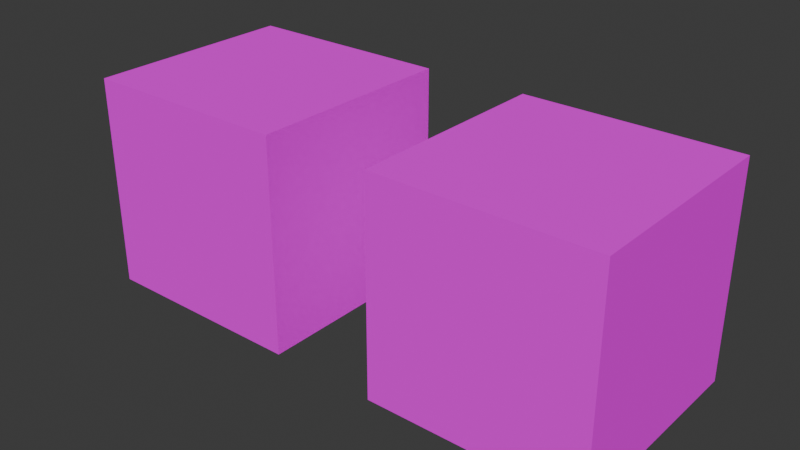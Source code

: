 # Source: two_textured_cube.blend  (saved by Blender 5.1.30; exported with 4.5.12 LTS)
import bpy
from mathutils import Matrix  # noqa: F401  (used for matrix-valued properties, if any)

bpy.ops.wm.read_factory_settings(use_empty=True)
scene = bpy.context.scene
scene.name = 'Scene'

# ---- collections
col_collection = bpy.data.collections.new('Collection'); scene.collection.children.link(col_collection)

# ---- images (referenced by path relative to the original .blend; pixels are not part of the script)
import os
ASSET_DIR = os.environ.get("B2B_ASSET_DIR", "")  # directory of the original .blend (textures are referenced by path, not embedded)
HERE = os.path.dirname(os.path.abspath(__file__))  # packed textures are extracted next to this script under _unpacked/

def load_image(name, relpath, width, height, colorspace="sRGB"):
    """Load a texture the original file referenced (path relative to the .blend, or extracted next to this script)."""
    p = next((c for c in (os.path.join(HERE, relpath), os.path.join(ASSET_DIR, relpath)) if relpath and os.path.exists(c)), "")
    if p:
        img = bpy.data.images.load(p, check_existing=True)
        img.name = name
    else:  # same state as the original file: an image datablock whose file is absent (Cycles renders it pink)
        img = bpy.data.images.new(name, width, height)
        img.source = "FILE"
        img.filepath = "//" + (relpath or name)
    img.colorspace_settings.name = colorspace
    return img
img_diffuse2_png = load_image('diffuse2.png', 'diffuse2.png', 1024, 1024, 'sRGB')
img_diffuse1_png = load_image('diffuse1.png', 'diffuse1.png', 1024, 1024, 'sRGB')

# ---- materials (node trees are filled in below, after node groups)
mat_wood = bpy.data.materials.new('Wood')
mat_wood.alpha_threshold = 0.0
mat_wood.use_backface_culling_lightprobe_volume = False
mat_wood.roughness = 0.5
mat_wood.line_color = (0.0, 0.0, 0.0, 1.0)
mat_brick = bpy.data.materials.new('Brick')

# ---- material node trees
mat_wood.use_nodes = True; mat_wood.node_tree.nodes.clear()
_N = mat_wood.node_tree.nodes; _L = mat_wood.node_tree.links
n0 = _N.new('ShaderNodeOutputMaterial'); n0.name = 'Material Output'; n0.location = (434, 201)
n1 = _N.new('ShaderNodeBsdfPrincipled'); n1.name = 'Principled BSDF'; n1.location = (34, 201)
n1.inputs[2].default_value = 1.0
n1.inputs[3].default_value = 1.0
n2 = _N.new('ShaderNodeTexImage'); n2.name = 'Image Texture'; n2.location = (-325, 188)
n2.image = img_diffuse2_png
_L.new(n1.outputs[0], n0.inputs[0])
_L.new(n2.outputs[0], n1.inputs[0])
_L.new(n2.outputs[1], n1.inputs[4])
n0.is_active_output = True
mat_brick.use_nodes = True; mat_brick.node_tree.nodes.clear()
_N = mat_brick.node_tree.nodes; _L = mat_brick.node_tree.links
n0 = _N.new('ShaderNodeBsdfPrincipled'); n0.name = 'Principled BSDF'; n0.location = (-200, 100)
n0.inputs[2].default_value = 1.0
n0.inputs[3].default_value = 1.0
n1 = _N.new('ShaderNodeOutputMaterial'); n1.name = 'Material Output'; n1.location = (200, 100)
n2 = _N.new('ShaderNodeTexImage'); n2.name = 'Image Texture'; n2.location = (-540, 82)
n2.image = img_diffuse1_png
_L.new(n0.outputs[0], n1.inputs[0])
_L.new(n2.outputs[0], n0.inputs[0])
_L.new(n2.outputs[1], n0.inputs[4])
n1.is_active_output = True

# ---- world
world_world = bpy.data.worlds.new('World'); scene.world = world_world
world_world.use_nodes = True; world_world.node_tree.nodes.clear()
_N = world_world.node_tree.nodes; _L = world_world.node_tree.links
n0 = _N.new('ShaderNodeOutputWorld'); n0.name = 'World Output'; n0.location = (200, 100)
n1 = _N.new('ShaderNodeBackground'); n1.name = 'Background'; n1.location = (-200, 100)
n1.inputs[0].default_value = (0.05088, 0.05088, 0.05088, 1.0)
_L.new(n1.outputs[0], n0.inputs[0])
n0.is_active_output = True
world_world.color = (0.05088, 0.05088, 0.05088)
world_world.sun_shadow_jitter_overblur = 0.0

# ---- meshes
me_cube = bpy.data.meshes.new('Cube')
me_cube.from_pydata([(1.0, 1.0, 1.0), (1.0, 1.0, -1.0), (1.0, -1.0, 1.0), (1.0, -1.0, -1.0), (-1.0, 1.0, 1.0), (-1.0, 1.0, -1.0), (-1.0, -1.0, 1.0), (-1.0, -1.0, -1.0)], [], [(0, 4, 6, 2), (3, 2, 6, 7), (7, 6, 4, 5), (5, 1, 3, 7), (1, 0, 2, 3), (5, 4, 0, 1)])
me_cube.polygons.foreach_set('material_index', [0, 1, 0, 1, 1, 0])
_uv = me_cube.uv_layers.new(name='UVMap')
_uv.uv.foreach_set('vector', [1.0, 1.0, 0.0, 1.0, 0.0, 0.0, 1.0, 0.0, 1.0, 0.0, 1.0, 1.0, 0.0, 1.0, 0.0, 0.0, 0.0, 0.0, 0.0, 1.0, 1.0, 1.0, 1.0, 0.0, 0.0, 1.0, 1.0, 1.0, 1.0, 0.0, 0.0, 0.0, 1.0, 0.0, 1.0, 1.0, 0.0, 1.0, 0.0, 0.0, 0.0, 0.0, 0.0, 1.0, 1.0, 1.0, 1.0, 0.0])
me_cube.materials.append(mat_wood)
me_cube.materials.append(mat_brick)
me_cube.use_mirror_vertex_groups = False
me_cube.update()
me_cube_001 = bpy.data.meshes.new('Cube.001')
me_cube_001.from_pydata([(1.0, 1.0, 1.0), (1.0, 1.0, -1.0), (1.0, -1.0, 1.0), (1.0, -1.0, -1.0), (-1.0, 1.0, 1.0), (-1.0, 1.0, -1.0), (-1.0, -1.0, 1.0), (-1.0, -1.0, -1.0)], [], [(0, 4, 6, 2), (3, 2, 6, 7), (7, 6, 4, 5), (5, 1, 3, 7), (1, 0, 2, 3), (5, 4, 0, 1)])
me_cube_001.polygons.foreach_set('material_index', [1, 0, 1, 0, 0, 1])
_uv = me_cube_001.uv_layers.new(name='UVMap')
_uv.uv.foreach_set('vector', [1.0, 1.0, 0.0, 1.0, 0.0, 0.0, 1.0, 0.0, 1.0, 0.0, 1.0, 1.0, 0.0, 1.0, 0.0, 0.0, 0.0, 0.0, 0.0, 1.0, 1.0, 1.0, 1.0, 0.0, 0.0, 1.0, 1.0, 1.0, 1.0, 0.0, 0.0, 0.0, 1.0, 0.0, 1.0, 1.0, 0.0, 1.0, 0.0, 0.0, 0.0, 0.0, 0.0, 1.0, 1.0, 1.0, 1.0, 0.0])
me_cube_001.materials.append(mat_wood)
me_cube_001.materials.append(mat_brick)
me_cube_001.use_mirror_vertex_groups = False
me_cube_001.update()

# ---- objects
ob_cube = bpy.data.objects.new('Cube', me_cube)
ob_cube_001 = bpy.data.objects.new('Cube.001', me_cube_001)

# ---- transforms, parenting, visibility, modifiers, constraints
ob_cube.location = (-1.5, 0.0, 0.0)
ob_cube.lock_rotations_4d = False
ob_cube.empty_display_type = 'ARROWS'
ob_cube.lineart.crease_threshold = 0.0
ob_cube_001.location = (1.5, 0.0, 0.0)
ob_cube_001.lock_rotations_4d = False
ob_cube_001.empty_display_type = 'ARROWS'
ob_cube_001.lineart.crease_threshold = 0.0

# ---- collection membership
col_collection.objects.link(ob_cube)
col_collection.objects.link(ob_cube_001)

# ---- scene / render settings (as saved in the file)
scene.frame_start = 1; scene.frame_end = 250; scene.frame_set(1)
scene.render.engine = 'BLENDER_EEVEE_NEXT'
scene.render.bake_bias = 0.0
scene.render.bake_samples = 0
scene.cycles.sampling_pattern = 'TABULATED_SOBOL'
scene.eevee.use_volume_custom_range = False
bpy.context.view_layer.update()

# ---- added for rendering (the .blend has no active camera and no usable light): camera, sun
cam_auto = bpy.data.cameras.new('AutoCamera')
cam_auto.lens = 50.0
cam_auto.sensor_width = 36.0
cam_auto.clip_end = 1000.0
ob_auto_camera = bpy.data.objects.new('AutoCamera', cam_auto)
scene.collection.objects.link(ob_auto_camera)
ob_auto_camera.location = (5.31501, -6.37801, 4.25201)
ob_auto_camera.rotation_euler = (1.09748, -7.21219e-08, 0.694738)
scene.camera = ob_auto_camera
light_auto_sun = bpy.data.lights.new('AutoSun', 'SUN')
light_auto_sun.energy = 3.0
light_auto_sun.angle = 0.0523599
ob_auto_sun = bpy.data.objects.new('AutoSun', light_auto_sun)
scene.collection.objects.link(ob_auto_sun)
ob_auto_sun.rotation_euler = (0.872665, 0.174533, 0.523599)
bpy.context.view_layer.update()
